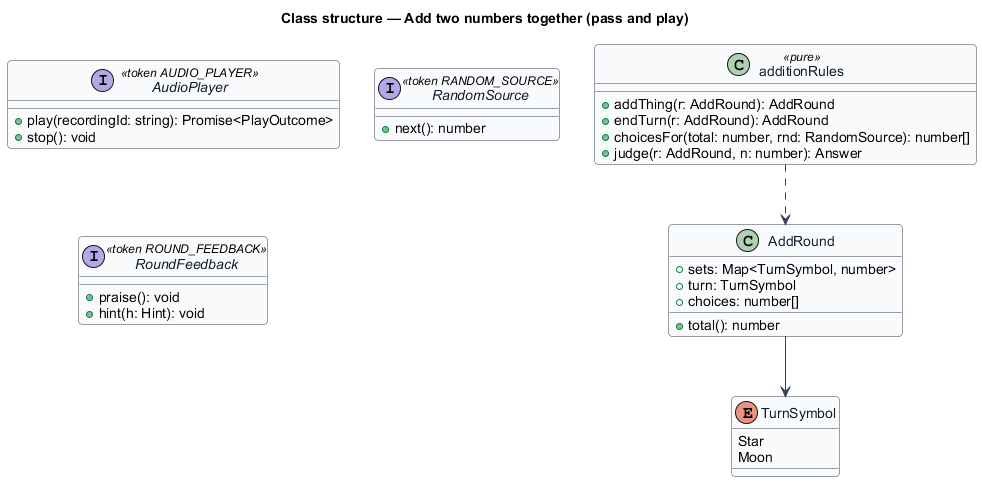

The diagram above was rendered by PlantUML. Its source (embedded in the PNG):
@startuml
skinparam backgroundColor #FFFFFF
skinparam shadowing false
skinparam roundcorner 8
skinparam defaultFontName Arial
skinparam ArrowColor #344054
skinparam class {
  BorderColor #344054
  FontColor #101828
  BackgroundColor #F9FAFB
}
title Class structure — Add two numbers together (pass and play)

interface AudioPlayer <<token AUDIO_PLAYER>> {
  +play(recordingId: string): Promise<PlayOutcome>
  +stop(): void
}
interface RandomSource <<token RANDOM_SOURCE>> {
  +next(): number
}
interface RoundFeedback <<token ROUND_FEEDBACK>> {
  +praise(): void
  +hint(h: Hint): void
}

enum TurnSymbol {
  Star
  Moon
}
class AddRound {
  +sets: Map<TurnSymbol, number>
  +turn: TurnSymbol
  +total(): number
  +choices: number[]
}
class additionRules <<pure>> {
  +addThing(r: AddRound): AddRound
  +endTurn(r: AddRound): AddRound
  +choicesFor(total: number, rnd: RandomSource): number[]
  +judge(r: AddRound, n: number): Answer
}
AddRound --> TurnSymbol
additionRules ..> AddRound
@enduml